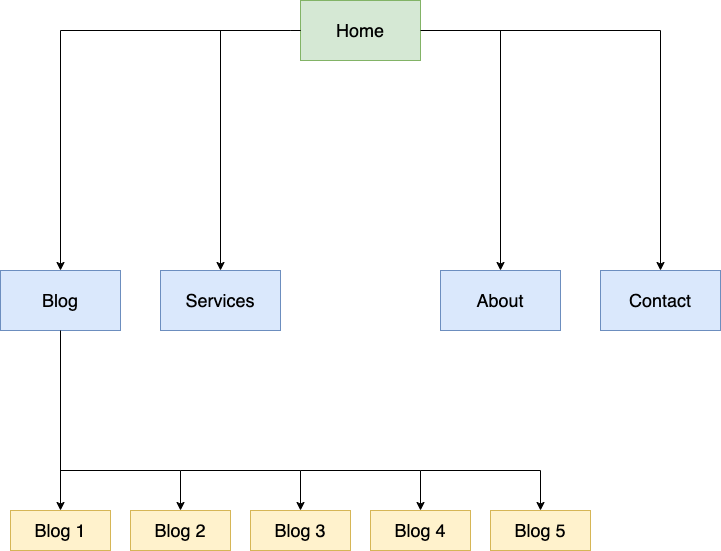

The diagram above was exported from draw.io. Its source (the exported page's mxGraphModel, read from the mxfile embedded in the PNG):
<mxGraphModel dx="954" dy="606" grid="1" gridSize="10" guides="1" tooltips="1" connect="1" arrows="1" fold="1" page="1" pageScale="1" pageWidth="827" pageHeight="1169" math="0" shadow="0">
  <root>
    <mxCell id="0" />
    <mxCell id="1" parent="0" />
    <mxCell id="yjSEM6W3r6w5j9qn_kTG-25" value="&lt;font style=&quot;font-size: 18px;&quot;&gt;Home&lt;/font&gt;" style="rounded=0;whiteSpace=wrap;html=1;fillColor=#d5e8d4;strokeColor=#82b366;" parent="1" vertex="1">
      <mxGeometry x="320" y="10" width="120" height="60" as="geometry" />
    </mxCell>
    <mxCell id="yjSEM6W3r6w5j9qn_kTG-26" value="" style="endArrow=classic;html=1;rounded=0;entryX=0.5;entryY=0;entryDx=0;entryDy=0;" parent="1" target="yjSEM6W3r6w5j9qn_kTG-34" edge="1">
      <mxGeometry width="50" height="50" relative="1" as="geometry">
        <mxPoint x="440" y="40" as="sourcePoint" />
        <mxPoint x="680" y="260" as="targetPoint" />
        <Array as="points">
          <mxPoint x="680" y="40" />
        </Array>
      </mxGeometry>
    </mxCell>
    <mxCell id="yjSEM6W3r6w5j9qn_kTG-28" value="" style="endArrow=classic;html=1;rounded=0;entryX=0.5;entryY=0;entryDx=0;entryDy=0;" parent="1" target="yjSEM6W3r6w5j9qn_kTG-31" edge="1">
      <mxGeometry width="50" height="50" relative="1" as="geometry">
        <mxPoint x="310" y="40" as="sourcePoint" />
        <mxPoint x="80" y="270" as="targetPoint" />
        <Array as="points">
          <mxPoint x="320" y="40" />
          <mxPoint x="310" y="40" />
          <mxPoint x="80" y="40" />
        </Array>
      </mxGeometry>
    </mxCell>
    <mxCell id="yjSEM6W3r6w5j9qn_kTG-29" value="" style="endArrow=classic;html=1;rounded=0;" parent="1" edge="1">
      <mxGeometry width="50" height="50" relative="1" as="geometry">
        <mxPoint x="240" y="40" as="sourcePoint" />
        <mxPoint x="240" y="280" as="targetPoint" />
      </mxGeometry>
    </mxCell>
    <mxCell id="yjSEM6W3r6w5j9qn_kTG-30" value="" style="endArrow=classic;html=1;rounded=0;" parent="1" edge="1">
      <mxGeometry width="50" height="50" relative="1" as="geometry">
        <mxPoint x="520" y="40" as="sourcePoint" />
        <mxPoint x="520" y="280" as="targetPoint" />
      </mxGeometry>
    </mxCell>
    <mxCell id="yjSEM6W3r6w5j9qn_kTG-31" value="&lt;font style=&quot;font-size: 18px;&quot;&gt;Blog&lt;/font&gt;" style="rounded=0;whiteSpace=wrap;html=1;fillColor=#dae8fc;strokeColor=#6c8ebf;" parent="1" vertex="1">
      <mxGeometry x="20" y="280" width="120" height="60" as="geometry" />
    </mxCell>
    <mxCell id="yjSEM6W3r6w5j9qn_kTG-32" value="&lt;span style=&quot;font-size: 18px;&quot;&gt;Services&lt;/span&gt;" style="rounded=0;whiteSpace=wrap;html=1;fillColor=#dae8fc;strokeColor=#6c8ebf;" parent="1" vertex="1">
      <mxGeometry x="180" y="280" width="120" height="60" as="geometry" />
    </mxCell>
    <mxCell id="yjSEM6W3r6w5j9qn_kTG-33" value="&lt;font style=&quot;font-size: 18px;&quot;&gt;About&lt;/font&gt;" style="rounded=0;whiteSpace=wrap;html=1;fillColor=#dae8fc;strokeColor=#6c8ebf;" parent="1" vertex="1">
      <mxGeometry x="460" y="280" width="120" height="60" as="geometry" />
    </mxCell>
    <mxCell id="yjSEM6W3r6w5j9qn_kTG-34" value="&lt;font style=&quot;font-size: 18px;&quot;&gt;Contact&lt;/font&gt;" style="rounded=0;whiteSpace=wrap;html=1;fillColor=#dae8fc;strokeColor=#6c8ebf;" parent="1" vertex="1">
      <mxGeometry x="620" y="280" width="120" height="60" as="geometry" />
    </mxCell>
    <mxCell id="o6SyYj-wBZ0N1UGIIktk-5" value="" style="endArrow=classic;html=1;rounded=0;" parent="1" edge="1">
      <mxGeometry width="50" height="50" relative="1" as="geometry">
        <mxPoint x="320" y="480" as="sourcePoint" />
        <mxPoint x="440" y="520" as="targetPoint" />
        <Array as="points">
          <mxPoint x="440" y="480" />
        </Array>
      </mxGeometry>
    </mxCell>
    <mxCell id="o6SyYj-wBZ0N1UGIIktk-6" value="" style="endArrow=classic;html=1;rounded=0;" parent="1" edge="1">
      <mxGeometry width="50" height="50" relative="1" as="geometry">
        <mxPoint x="440" y="480" as="sourcePoint" />
        <mxPoint x="560" y="520" as="targetPoint" />
        <Array as="points">
          <mxPoint x="560" y="480" />
        </Array>
      </mxGeometry>
    </mxCell>
    <mxCell id="o6SyYj-wBZ0N1UGIIktk-7" value="&lt;font style=&quot;font-size: 18px;&quot;&gt;Blog 1&lt;/font&gt;" style="rounded=0;whiteSpace=wrap;html=1;fillColor=#fff2cc;strokeColor=#d6b656;" parent="1" vertex="1">
      <mxGeometry x="30" y="520" width="100" height="40" as="geometry" />
    </mxCell>
    <mxCell id="o6SyYj-wBZ0N1UGIIktk-8" value="&lt;font style=&quot;font-size: 18px;&quot;&gt;Blog 2&lt;/font&gt;" style="rounded=0;whiteSpace=wrap;html=1;fillColor=#fff2cc;strokeColor=#d6b656;" parent="1" vertex="1">
      <mxGeometry x="150" y="520" width="100" height="40" as="geometry" />
    </mxCell>
    <mxCell id="o6SyYj-wBZ0N1UGIIktk-9" value="&lt;font style=&quot;font-size: 18px;&quot;&gt;Blog 3&lt;/font&gt;" style="rounded=0;whiteSpace=wrap;html=1;fillColor=#fff2cc;strokeColor=#d6b656;" parent="1" vertex="1">
      <mxGeometry x="270" y="520" width="100" height="40" as="geometry" />
    </mxCell>
    <mxCell id="o6SyYj-wBZ0N1UGIIktk-10" value="&lt;font style=&quot;font-size: 18px;&quot;&gt;Blog 4&lt;/font&gt;" style="rounded=0;whiteSpace=wrap;html=1;fillColor=#fff2cc;strokeColor=#d6b656;" parent="1" vertex="1">
      <mxGeometry x="390" y="520" width="100" height="40" as="geometry" />
    </mxCell>
    <mxCell id="o6SyYj-wBZ0N1UGIIktk-11" value="&lt;font style=&quot;font-size: 18px;&quot;&gt;Blog 5&lt;/font&gt;" style="rounded=0;whiteSpace=wrap;html=1;fillColor=#fff2cc;strokeColor=#d6b656;" parent="1" vertex="1">
      <mxGeometry x="510" y="520" width="100" height="40" as="geometry" />
    </mxCell>
    <mxCell id="o6SyYj-wBZ0N1UGIIktk-15" value="" style="endArrow=classic;html=1;rounded=0;" parent="1" edge="1">
      <mxGeometry width="50" height="50" relative="1" as="geometry">
        <mxPoint x="200" y="480" as="sourcePoint" />
        <mxPoint x="320" y="520" as="targetPoint" />
        <Array as="points">
          <mxPoint x="320" y="480" />
        </Array>
      </mxGeometry>
    </mxCell>
    <mxCell id="o6SyYj-wBZ0N1UGIIktk-16" value="" style="endArrow=classic;html=1;rounded=0;" parent="1" edge="1">
      <mxGeometry width="50" height="50" relative="1" as="geometry">
        <mxPoint x="80" y="480" as="sourcePoint" />
        <mxPoint x="200" y="520" as="targetPoint" />
        <Array as="points">
          <mxPoint x="200" y="480" />
        </Array>
      </mxGeometry>
    </mxCell>
    <mxCell id="o6SyYj-wBZ0N1UGIIktk-17" value="" style="endArrow=classic;html=1;rounded=0;exitX=0.5;exitY=1;exitDx=0;exitDy=0;entryX=0.5;entryY=0;entryDx=0;entryDy=0;" parent="1" source="yjSEM6W3r6w5j9qn_kTG-31" target="o6SyYj-wBZ0N1UGIIktk-7" edge="1">
      <mxGeometry width="50" height="50" relative="1" as="geometry">
        <mxPoint x="350" y="400" as="sourcePoint" />
        <mxPoint x="400" y="350" as="targetPoint" />
      </mxGeometry>
    </mxCell>
  </root>
</mxGraphModel>